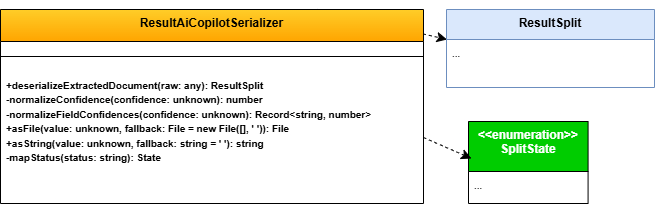

The diagram above was exported from draw.io. Its source (the exported page's mxGraphModel, read from the mxfile embedded in the PNG):
<mxGraphModel dx="6058" dy="1848" grid="0" gridSize="10" guides="1" tooltips="1" connect="1" arrows="0" fold="1" page="1" pageScale="1" pageWidth="827" pageHeight="1169" background="#ffffff" math="0" shadow="0">
  <root>
    <mxCell id="0" />
    <mxCell id="1" parent="0" />
    <mxCell id="2" edge="1" parent="1" source="3" style="rounded=0;orthogonalLoop=1;jettySize=auto;html=1;exitX=0.75;exitY=0;exitDx=0;exitDy=0;fontSize=12;startSize=8;endSize=8;dashed=1;" target="9">
      <mxGeometry relative="1" as="geometry" />
    </mxCell>
    <mxCell id="3" parent="1" style="swimlane;fontStyle=1;align=center;verticalAlign=top;childLayout=stackLayout;horizontal=1;startSize=32;horizontalStack=0;resizeParent=1;resizeParentMax=0;resizeLast=0;collapsible=1;marginBottom=0;whiteSpace=wrap;html=1;labelBackgroundColor=none;fillColor=#ffcd28;strokeColor=default;pointerEvents=0;fontFamily=Helvetica;fontSize=12;fontColor=default;gradientColor=#ffa500;" value="ResultAiCopilotSerializer" vertex="1">
      <mxGeometry height="194" width="423" x="-298" y="5126" as="geometry">
        <mxRectangle height="60" width="120" x="160" y="280" as="alternateBounds" />
      </mxGeometry>
    </mxCell>
    <mxCell id="4" parent="3" style="line;strokeWidth=1;fillColor=#ffcd28;align=center;verticalAlign=top;spacingTop=-1;spacingLeft=3;spacingRight=3;rotatable=0;labelPosition=right;points=[];portConstraint=eastwest;labelBackgroundColor=none;pointerEvents=0;fontFamily=Helvetica;fontSize=12;fontColor=default;gradientColor=#ffa500;strokeColor=default;fontStyle=1;horizontal=1;" value="" vertex="1">
      <mxGeometry height="30" width="423" y="32" as="geometry" />
    </mxCell>
    <mxCell id="5" parent="3" style="text;strokeColor=none;fillColor=none;align=left;verticalAlign=top;spacingLeft=4;spacingRight=4;overflow=hidden;rotatable=0;points=[[0,0.5],[1,0.5]];portConstraint=eastwest;whiteSpace=wrap;html=1;labelBackgroundColor=none;fontFamily=Helvetica;fontSize=12;fontColor=default;fontStyle=1;horizontal=1;" value="&lt;div&gt;&lt;font size=&quot;1&quot;&gt;+deserializeExtractedDocument(raw: any): ResultSplit&lt;/font&gt;&lt;/div&gt;&lt;div&gt;&lt;font size=&quot;1&quot;&gt;-normalizeConfidence(confidence: unknown): number&lt;/font&gt;&lt;/div&gt;&lt;div&gt;&lt;font size=&quot;1&quot;&gt;-normalizeFieldConfidences(&lt;/font&gt;&lt;span style=&quot;font-size: x-small; background-color: transparent; color: light-dark(rgb(0, 0, 0), rgb(255, 255, 255));&quot;&gt;confidence: unknown&lt;/span&gt;&lt;span style=&quot;font-size: x-small; background-color: transparent; color: light-dark(rgb(0, 0, 0), rgb(255, 255, 255));&quot;&gt;): Record&amp;lt;string, number&amp;gt;&lt;/span&gt;&lt;/div&gt;&lt;div&gt;&lt;font size=&quot;1&quot;&gt;+asFile(&lt;/font&gt;&lt;span style=&quot;background-color: transparent;&quot;&gt;&lt;font size=&quot;1&quot;&gt;value: unknown, fallback: File = new File([], ' ')&lt;/font&gt;&lt;/span&gt;&lt;span style=&quot;font-size: x-small; background-color: transparent; color: light-dark(rgb(0, 0, 0), rgb(255, 255, 255));&quot;&gt;): File&lt;/span&gt;&lt;/div&gt;&lt;div&gt;&lt;font size=&quot;1&quot;&gt;+asString(&lt;/font&gt;&lt;span style=&quot;background-color: transparent;&quot;&gt;&lt;font size=&quot;1&quot;&gt;value: unknown, fallback: string = ' '&lt;/font&gt;&lt;/span&gt;&lt;span style=&quot;font-size: x-small; background-color: transparent; color: light-dark(rgb(0, 0, 0), rgb(255, 255, 255));&quot;&gt;): string&lt;/span&gt;&lt;/div&gt;&lt;div&gt;&lt;font size=&quot;1&quot;&gt;-mapStatus(status: string): State&lt;/font&gt;&lt;/div&gt;" vertex="1">
      <mxGeometry height="132" width="423" y="62" as="geometry" />
    </mxCell>
    <mxCell id="6" parent="1" style="swimlane;fontStyle=1;align=center;verticalAlign=top;childLayout=stackLayout;horizontal=1;startSize=50;horizontalStack=0;resizeParent=1;resizeParentMax=0;resizeLast=0;collapsible=1;marginBottom=0;whiteSpace=wrap;html=1;labelBackgroundColor=none;fillColor=#00CC00;strokeColor=default;" value="&lt;span style=&quot;color: rgb(255, 255, 255);&quot;&gt;&amp;lt;&amp;lt;enumeration&amp;gt;&amp;gt;&lt;br&gt;SplitState&lt;/span&gt;" vertex="1">
      <mxGeometry height="82" width="119.58" x="170" y="5238" as="geometry">
        <mxRectangle height="60" width="120" x="-1361" y="2378" as="alternateBounds" />
      </mxGeometry>
    </mxCell>
    <mxCell id="7" parent="6" style="text;strokeColor=none;fillColor=none;align=left;verticalAlign=top;spacingLeft=4;spacingRight=4;overflow=hidden;rotatable=0;points=[[0,0.5],[1,0.5]];portConstraint=eastwest;whiteSpace=wrap;html=1;labelBackgroundColor=none;" value="&lt;div&gt;&lt;font size=&quot;1&quot;&gt;...&lt;/font&gt;&lt;/div&gt;" vertex="1">
      <mxGeometry height="32" width="119.58" y="50" as="geometry" />
    </mxCell>
    <mxCell id="8" parent="1" style="swimlane;fontStyle=1;align=center;verticalAlign=top;childLayout=stackLayout;horizontal=1;startSize=30;horizontalStack=0;resizeParent=1;resizeParentMax=0;resizeLast=0;collapsible=1;marginBottom=0;whiteSpace=wrap;html=1;labelBackgroundColor=none;fillColor=light-dark(#DAE8FC,#007FFF);strokeColor=#6c8ebf;" value="ResultSplit&lt;div&gt;&lt;br&gt;&lt;/div&gt;" vertex="1">
      <mxGeometry height="78" width="208" x="148" y="5126" as="geometry">
        <mxRectangle height="60" width="120" x="-1361" y="2378" as="alternateBounds" />
      </mxGeometry>
    </mxCell>
    <mxCell id="9" parent="8" style="text;strokeColor=none;fillColor=none;align=left;verticalAlign=top;spacingLeft=4;spacingRight=4;overflow=hidden;rotatable=0;points=[[0,0.5],[1,0.5]];portConstraint=eastwest;whiteSpace=wrap;html=1;labelBackgroundColor=none;" value="&lt;font size=&quot;1&quot;&gt;...&lt;/font&gt;" vertex="1">
      <mxGeometry height="48" width="208" y="30" as="geometry" />
    </mxCell>
    <mxCell id="10" edge="1" parent="1" source="5" style="edgeStyle=none;curved=1;rounded=0;orthogonalLoop=1;jettySize=auto;html=1;exitX=1;exitY=0.5;exitDx=0;exitDy=0;fontSize=12;startSize=8;endSize=8;dashed=1;">
      <mxGeometry relative="1" as="geometry">
        <mxPoint x="173" y="5275" as="targetPoint" />
      </mxGeometry>
    </mxCell>
  </root>
</mxGraphModel>